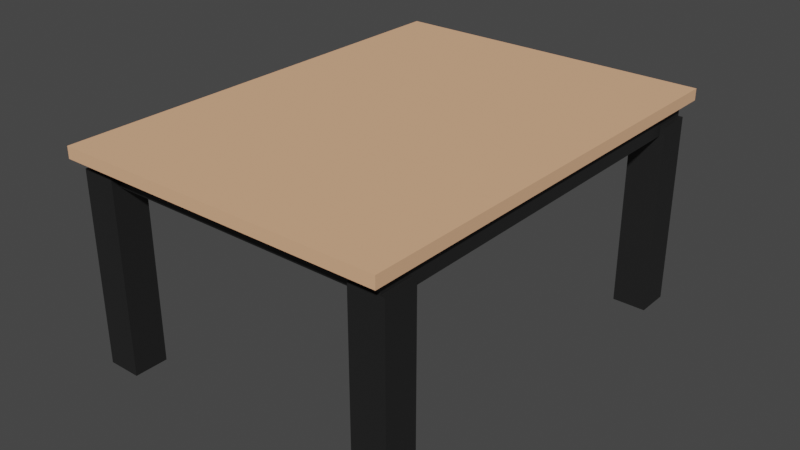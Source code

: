 # Source: Table.blend  (saved by Blender 4.0.36; exported with 4.5.12 LTS)
import bpy
from mathutils import Matrix  # noqa: F401  (used for matrix-valued properties, if any)

bpy.ops.wm.read_factory_settings(use_empty=True)
scene = bpy.context.scene
scene.name = 'Scene'

# ---- collections
col_collection = bpy.data.collections.new('Collection'); scene.collection.children.link(col_collection)

# ---- materials (node trees are filled in below, after node groups)
mat_material = bpy.data.materials.new('Material')
mat_material.use_transparent_shadow = False
mat_material_001 = bpy.data.materials.new('Material.001')
mat_material_001.use_transparent_shadow = False
mat_material_002 = bpy.data.materials.new('Material.002')
mat_material_002.use_transparent_shadow = False
mat_material_003 = bpy.data.materials.new('Material.003')
mat_material_003.use_transparent_shadow = False
mat_material_005 = bpy.data.materials.new('Material.005')
mat_material_005.use_transparent_shadow = False
mat_material_006 = bpy.data.materials.new('Material.006')
mat_material_006.use_transparent_shadow = False
mat_material_007 = bpy.data.materials.new('Material.007')
mat_material_007.use_transparent_shadow = False

# ---- material node trees
mat_material.use_nodes = True; mat_material.node_tree.nodes.clear()
_N = mat_material.node_tree.nodes; _L = mat_material.node_tree.links
n0 = _N.new('ShaderNodeBsdfPrincipled'); n0.name = 'Principled BSDF'; n0.location = (10, 300)
n0.inputs[0].default_value = (0.04666, 0.04666, 0.04666, 1.0)
n0.inputs[1].default_value = 0.7156
n0.inputs[3].default_value = 1.45
n1 = _N.new('ShaderNodeOutputMaterial'); n1.name = 'Material Output'; n1.location = (300, 300)
_L.new(n0.outputs[0], n1.inputs[0])
n1.is_active_output = True
mat_material_001.use_nodes = True; mat_material_001.node_tree.nodes.clear()
_N = mat_material_001.node_tree.nodes; _L = mat_material_001.node_tree.links
n0 = _N.new('ShaderNodeBsdfPrincipled'); n0.name = 'Principled BSDF'; n0.location = (10, 300)
n0.inputs[0].default_value = (0.04666, 0.04666, 0.04666, 1.0)
n0.inputs[1].default_value = 0.7156
n0.inputs[3].default_value = 1.45
n1 = _N.new('ShaderNodeOutputMaterial'); n1.name = 'Material Output'; n1.location = (300, 300)
_L.new(n0.outputs[0], n1.inputs[0])
n1.is_active_output = True
mat_material_002.use_nodes = True; mat_material_002.node_tree.nodes.clear()
_N = mat_material_002.node_tree.nodes; _L = mat_material_002.node_tree.links
n0 = _N.new('ShaderNodeBsdfPrincipled'); n0.name = 'Principled BSDF'; n0.location = (10, 300)
n0.inputs[0].default_value = (0.04666, 0.04666, 0.04666, 1.0)
n0.inputs[1].default_value = 0.7156
n0.inputs[3].default_value = 1.45
n1 = _N.new('ShaderNodeOutputMaterial'); n1.name = 'Material Output'; n1.location = (300, 300)
_L.new(n0.outputs[0], n1.inputs[0])
n1.is_active_output = True
mat_material_003.use_nodes = True; mat_material_003.node_tree.nodes.clear()
_N = mat_material_003.node_tree.nodes; _L = mat_material_003.node_tree.links
n0 = _N.new('ShaderNodeBsdfPrincipled'); n0.name = 'Principled BSDF'; n0.location = (10, 300)
n0.inputs[0].default_value = (0.04666, 0.04666, 0.04666, 1.0)
n0.inputs[1].default_value = 0.7156
n0.inputs[3].default_value = 1.45
n1 = _N.new('ShaderNodeOutputMaterial'); n1.name = 'Material Output'; n1.location = (300, 300)
_L.new(n0.outputs[0], n1.inputs[0])
n1.is_active_output = True
mat_material_005.use_nodes = True; mat_material_005.node_tree.nodes.clear()
_N = mat_material_005.node_tree.nodes; _L = mat_material_005.node_tree.links
n0 = _N.new('ShaderNodeBsdfPrincipled'); n0.name = 'Principled BSDF'; n0.location = (10, 300)
n0.inputs[0].default_value = (0.04666, 0.04666, 0.04666, 1.0)
n0.inputs[1].default_value = 0.7156
n0.inputs[3].default_value = 1.45
n1 = _N.new('ShaderNodeOutputMaterial'); n1.name = 'Material Output'; n1.location = (300, 300)
_L.new(n0.outputs[0], n1.inputs[0])
n1.is_active_output = True
mat_material_006.use_nodes = True; mat_material_006.node_tree.nodes.clear()
_N = mat_material_006.node_tree.nodes; _L = mat_material_006.node_tree.links
n0 = _N.new('ShaderNodeBsdfPrincipled'); n0.name = 'Principled BSDF'; n0.location = (10, 300)
n0.inputs[0].default_value = (0.04666, 0.04666, 0.04666, 1.0)
n0.inputs[1].default_value = 0.7156
n0.inputs[3].default_value = 1.45
n1 = _N.new('ShaderNodeOutputMaterial'); n1.name = 'Material Output'; n1.location = (300, 300)
_L.new(n0.outputs[0], n1.inputs[0])
n1.is_active_output = True
mat_material_007.use_nodes = True; mat_material_007.node_tree.nodes.clear()
_N = mat_material_007.node_tree.nodes; _L = mat_material_007.node_tree.links
n0 = _N.new('ShaderNodeBsdfPrincipled'); n0.name = 'Principled BSDF'; n0.location = (10, 300)
n0.inputs[0].default_value = (0.8013, 0.4425, 0.2509, 1.0)
n0.inputs[2].default_value = 0.9128
n0.inputs[3].default_value = 1.45
n0.inputs[20].default_value = 0.7456
n1 = _N.new('ShaderNodeOutputMaterial'); n1.name = 'Material Output'; n1.location = (300, 300)
_L.new(n0.outputs[0], n1.inputs[0])
n1.is_active_output = True

# ---- world
world_world = bpy.data.worlds.new('World'); scene.world = world_world
world_world.use_nodes = True; world_world.node_tree.nodes.clear()
_N = world_world.node_tree.nodes; _L = world_world.node_tree.links
n0 = _N.new('ShaderNodeOutputWorld'); n0.name = 'World Output'; n0.location = (300, 300)
n1 = _N.new('ShaderNodeBackground'); n1.name = 'Background'; n1.location = (10, 300)
n1.inputs[0].default_value = (0.05088, 0.05088, 0.05088, 1.0)
_L.new(n1.outputs[0], n0.inputs[0])
n0.is_active_output = True
world_world.color = (0.05088, 0.05088, 0.05088)
world_world.use_sun_shadow = False
world_world.sun_shadow_jitter_overblur = 0.0

# ---- meshes
me_cylinder_001 = bpy.data.meshes.new('Cylinder.001')
me_cylinder_001.from_pydata([(0.0, 0.25, -1.0), (0.0, 0.25, 1.0), (0.25, 0.0, -1.0), (0.25, 0.0, 1.0), (0.0, -0.25, -1.0), (0.0, -0.25, 1.0), (-0.25, 0.0, -1.0), (-0.25, 0.0, 1.0)], [], [(0, 1, 3, 2), (2, 3, 5, 4), (3, 1, 7, 5), (4, 5, 7, 6), (6, 7, 1, 0), (0, 2, 4, 6)])
_uv = me_cylinder_001.uv_layers.new(name='UVMap')
_uv.uv.foreach_set('vector', [1.0, 0.5, 1.0, 1.0, 0.75, 1.0, 0.75, 0.5, 0.75, 0.5, 0.75, 1.0, 0.5, 1.0, 0.5, 0.5, 0.49, 0.25, 0.25, 0.49, 0.01, 0.25, 0.25, 0.01, 0.5, 0.5, 0.5, 1.0, 0.25, 1.0, 0.25, 0.5, 0.25, 0.5, 0.25, 1.0, 0.0, 1.0, 0.0, 0.5, 0.75, 0.49, 0.99, 0.25, 0.75, 0.01, 0.51, 0.25])
me_cylinder_001.materials.append(mat_material)
me_cylinder_001.update()
me_cylinder_002 = bpy.data.meshes.new('Cylinder.002')
me_cylinder_002.from_pydata([(0.0, 0.25, -1.0), (0.0, 0.25, 1.0), (0.25, 0.0, -1.0), (0.25, 0.0, 1.0), (0.0, -0.25, -1.0), (0.0, -0.25, 1.0), (-0.25, 0.0, -1.0), (-0.25, 0.0, 1.0)], [], [(0, 1, 3, 2), (2, 3, 5, 4), (3, 1, 7, 5), (4, 5, 7, 6), (6, 7, 1, 0), (0, 2, 4, 6)])
_uv = me_cylinder_002.uv_layers.new(name='UVMap')
_uv.uv.foreach_set('vector', [1.0, 0.5, 1.0, 1.0, 0.75, 1.0, 0.75, 0.5, 0.75, 0.5, 0.75, 1.0, 0.5, 1.0, 0.5, 0.5, 0.49, 0.25, 0.25, 0.49, 0.01, 0.25, 0.25, 0.01, 0.5, 0.5, 0.5, 1.0, 0.25, 1.0, 0.25, 0.5, 0.25, 0.5, 0.25, 1.0, 0.0, 1.0, 0.0, 0.5, 0.75, 0.49, 0.99, 0.25, 0.75, 0.01, 0.51, 0.25])
me_cylinder_002.materials.append(mat_material)
me_cylinder_002.update()
me_cylinder_005 = bpy.data.meshes.new('Cylinder.005')
me_cylinder_005.from_pydata([(0.0, 0.25, -1.0), (0.0, 0.25, 1.0), (0.25, 0.0, -1.0), (0.25, 0.0, 1.0), (0.0, -0.25, -1.0), (0.0, -0.25, 1.0), (-0.25, 0.0, -1.0), (-0.25, 0.0, 1.0)], [], [(0, 1, 3, 2), (2, 3, 5, 4), (3, 1, 7, 5), (4, 5, 7, 6), (6, 7, 1, 0), (0, 2, 4, 6)])
_uv = me_cylinder_005.uv_layers.new(name='UVMap')
_uv.uv.foreach_set('vector', [1.0, 0.5, 1.0, 1.0, 0.75, 1.0, 0.75, 0.5, 0.75, 0.5, 0.75, 1.0, 0.5, 1.0, 0.5, 0.5, 0.49, 0.25, 0.25, 0.49, 0.01, 0.25, 0.25, 0.01, 0.5, 0.5, 0.5, 1.0, 0.25, 1.0, 0.25, 0.5, 0.25, 0.5, 0.25, 1.0, 0.0, 1.0, 0.0, 0.5, 0.75, 0.49, 0.99, 0.25, 0.75, 0.01, 0.51, 0.25])
me_cylinder_005.materials.append(mat_material_001)
me_cylinder_005.update()
me_cylinder_006 = bpy.data.meshes.new('Cylinder.006')
me_cylinder_006.from_pydata([(0.0, 0.25, -1.0), (0.0, 0.25, 1.0), (0.25, 0.0, -1.0), (0.25, 0.0, 1.0), (0.0, -0.25, -1.0), (0.0, -0.25, 1.0), (-0.25, 0.0, -1.0), (-0.25, 0.0, 1.0)], [], [(0, 1, 3, 2), (2, 3, 5, 4), (3, 1, 7, 5), (4, 5, 7, 6), (6, 7, 1, 0), (0, 2, 4, 6)])
_uv = me_cylinder_006.uv_layers.new(name='UVMap')
_uv.uv.foreach_set('vector', [1.0, 0.5, 1.0, 1.0, 0.75, 1.0, 0.75, 0.5, 0.75, 0.5, 0.75, 1.0, 0.5, 1.0, 0.5, 0.5, 0.49, 0.25, 0.25, 0.49, 0.01, 0.25, 0.25, 0.01, 0.5, 0.5, 0.5, 1.0, 0.25, 1.0, 0.25, 0.5, 0.25, 0.5, 0.25, 1.0, 0.0, 1.0, 0.0, 0.5, 0.75, 0.49, 0.99, 0.25, 0.75, 0.01, 0.51, 0.25])
me_cylinder_006.materials.append(mat_material_002)
me_cylinder_006.update()
me_cylinder_007 = bpy.data.meshes.new('Cylinder.007')
me_cylinder_007.from_pydata([(0.0, 0.25, -1.0), (0.0, 0.25, 1.0), (0.25, 0.0, -1.0), (0.25, 0.0, 1.0), (0.0, -0.25, -1.0), (0.0, -0.25, 1.0), (-0.25, 0.0, -1.0), (-0.25, 0.0, 1.0)], [], [(0, 1, 3, 2), (2, 3, 5, 4), (3, 1, 7, 5), (4, 5, 7, 6), (6, 7, 1, 0), (0, 2, 4, 6)])
_uv = me_cylinder_007.uv_layers.new(name='UVMap')
_uv.uv.foreach_set('vector', [1.0, 0.5, 1.0, 1.0, 0.75, 1.0, 0.75, 0.5, 0.75, 0.5, 0.75, 1.0, 0.5, 1.0, 0.5, 0.5, 0.49, 0.25, 0.25, 0.49, 0.01, 0.25, 0.25, 0.01, 0.5, 0.5, 0.5, 1.0, 0.25, 1.0, 0.25, 0.5, 0.25, 0.5, 0.25, 1.0, 0.0, 1.0, 0.0, 0.5, 0.75, 0.49, 0.99, 0.25, 0.75, 0.01, 0.51, 0.25])
me_cylinder_007.materials.append(mat_material_003)
me_cylinder_007.update()
me_cylinder_008 = bpy.data.meshes.new('Cylinder.008')
me_cylinder_008.from_pydata([(0.0, 0.25, -1.0), (0.0, 0.25, 1.0), (0.25, 0.0, -1.0), (0.25, 0.0, 1.0), (0.0, -0.25, -1.0), (0.0, -0.25, 1.0), (-0.25, 0.0, -1.0), (-0.25, 0.0, 1.0)], [], [(0, 1, 3, 2), (2, 3, 5, 4), (3, 1, 7, 5), (4, 5, 7, 6), (6, 7, 1, 0), (0, 2, 4, 6)])
_uv = me_cylinder_008.uv_layers.new(name='UVMap')
_uv.uv.foreach_set('vector', [1.0, 0.5, 1.0, 1.0, 0.75, 1.0, 0.75, 0.5, 0.75, 0.5, 0.75, 1.0, 0.5, 1.0, 0.5, 0.5, 0.49, 0.25, 0.25, 0.49, 0.01, 0.25, 0.25, 0.01, 0.5, 0.5, 0.5, 1.0, 0.25, 1.0, 0.25, 0.5, 0.25, 0.5, 0.25, 1.0, 0.0, 1.0, 0.0, 0.5, 0.75, 0.49, 0.99, 0.25, 0.75, 0.01, 0.51, 0.25])
me_cylinder_008.materials.append(mat_material_003)
me_cylinder_008.update()
me_cylinder_010 = bpy.data.meshes.new('Cylinder.010')
me_cylinder_010.from_pydata([(0.0, 0.25, -1.0), (0.0, 0.25, 1.0), (0.25, 0.0, -1.0), (0.25, 0.0, 1.0), (0.0, -0.25, -1.0), (0.0, -0.25, 1.0), (-0.25, 0.0, -1.0), (-0.25, 0.0, 1.0)], [], [(0, 1, 3, 2), (2, 3, 5, 4), (3, 1, 7, 5), (4, 5, 7, 6), (6, 7, 1, 0), (0, 2, 4, 6)])
_uv = me_cylinder_010.uv_layers.new(name='UVMap')
_uv.uv.foreach_set('vector', [1.0, 0.5, 1.0, 1.0, 0.75, 1.0, 0.75, 0.5, 0.75, 0.5, 0.75, 1.0, 0.5, 1.0, 0.5, 0.5, 0.49, 0.25, 0.25, 0.49, 0.01, 0.25, 0.25, 0.01, 0.5, 0.5, 0.5, 1.0, 0.25, 1.0, 0.25, 0.5, 0.25, 0.5, 0.25, 1.0, 0.0, 1.0, 0.0, 0.5, 0.75, 0.49, 0.99, 0.25, 0.75, 0.01, 0.51, 0.25])
me_cylinder_010.materials.append(mat_material_005)
me_cylinder_010.update()
me_cylinder_011 = bpy.data.meshes.new('Cylinder.011')
me_cylinder_011.from_pydata([(0.0, 0.25, -1.0), (0.0, 0.25, 1.0), (0.25, 0.0, -1.0), (0.25, 0.0, 1.0), (0.0, -0.25, -1.0), (0.0, -0.25, 1.0), (-0.25, 0.0, -1.0), (-0.25, 0.0, 1.0)], [], [(0, 1, 3, 2), (2, 3, 5, 4), (3, 1, 7, 5), (4, 5, 7, 6), (6, 7, 1, 0), (0, 2, 4, 6)])
_uv = me_cylinder_011.uv_layers.new(name='UVMap')
_uv.uv.foreach_set('vector', [1.0, 0.5, 1.0, 1.0, 0.75, 1.0, 0.75, 0.5, 0.75, 0.5, 0.75, 1.0, 0.5, 1.0, 0.5, 0.5, 0.49, 0.25, 0.25, 0.49, 0.01, 0.25, 0.25, 0.01, 0.5, 0.5, 0.5, 1.0, 0.25, 1.0, 0.25, 0.5, 0.25, 0.5, 0.25, 1.0, 0.0, 1.0, 0.0, 0.5, 0.75, 0.49, 0.99, 0.25, 0.75, 0.01, 0.51, 0.25])
me_cylinder_011.materials.append(mat_material_006)
me_cylinder_011.update()
me_cube = bpy.data.meshes.new('Cube')
me_cube.from_pydata([(-1.0, -1.0, -1.0), (-1.0, -1.0, 1.0), (-1.0, 1.0, -1.0), (-1.0, 1.0, 1.0), (1.0, -1.0, -1.0), (1.0, -1.0, 1.0), (1.0, 1.0, -1.0), (1.0, 1.0, 1.0)], [], [(0, 1, 3, 2), (2, 3, 7, 6), (6, 7, 5, 4), (4, 5, 1, 0), (2, 6, 4, 0), (7, 3, 1, 5)])
_uv = me_cube.uv_layers.new(name='UVMap')
_uv.uv.foreach_set('vector', [0.375, 0.0, 0.625, 0.0, 0.625, 0.25, 0.375, 0.25, 0.375, 0.25, 0.625, 0.25, 0.625, 0.5, 0.375, 0.5, 0.375, 0.5, 0.625, 0.5, 0.625, 0.75, 0.375, 0.75, 0.375, 0.75, 0.625, 0.75, 0.625, 1.0, 0.375, 1.0, 0.125, 0.5, 0.375, 0.5, 0.375, 0.75, 0.125, 0.75, 0.625, 0.5, 0.875, 0.5, 0.875, 0.75, 0.625, 0.75])
me_cube.materials.append(mat_material_007)
me_cube.update()

# ---- objects
ob_cylinder = bpy.data.objects.new('Cylinder', me_cylinder_001)
ob_cylinder_001 = bpy.data.objects.new('Cylinder.001', me_cylinder_002)
ob_cylinder_004 = bpy.data.objects.new('Cylinder.004', me_cylinder_005)
ob_cylinder_002 = bpy.data.objects.new('Cylinder.002', me_cylinder_006)
ob_cylinder_003 = bpy.data.objects.new('Cylinder.003', me_cylinder_007)
ob_cylinder_005 = bpy.data.objects.new('Cylinder.005', me_cylinder_008)
ob_cylinder_006 = bpy.data.objects.new('Cylinder.006', me_cylinder_010)
ob_cylinder_007 = bpy.data.objects.new('Cylinder.007', me_cylinder_011)
ob_cube = bpy.data.objects.new('Cube', me_cube)

# ---- transforms, parenting, visibility, modifiers, constraints
ob_cylinder.location = (0.0, 0.0, 0.0)
ob_cylinder.rotation_euler = (0.0, -0.0, -0.7854)
ob_cylinder_001.location = (0.0, 4.04, 0.0)
ob_cylinder_001.rotation_euler = (0.0, -0.0, -0.7854)
ob_cylinder_004.location = (0.0, 2.027, 1.032)
ob_cylinder_004.rotation_euler = (1.571, 0.7854, 4.371e-08)
ob_cylinder_004.scale = (0.7293, 0.7293, 2.191)
ob_cylinder_002.location = (-3.037, 2.027, 1.032)
ob_cylinder_002.rotation_euler = (1.571, 0.7854, 4.371e-08)
ob_cylinder_002.scale = (0.7293, 0.7293, 2.191)
ob_cylinder_003.location = (-3.037, 4.04, 0.0)
ob_cylinder_003.rotation_euler = (0.0, -0.0, -0.7854)
ob_cylinder_005.location = (-3.037, 0.0, 0.0)
ob_cylinder_005.rotation_euler = (0.0, -0.0, -0.7854)
ob_cylinder_006.location = (-1.647, 0.03129, 1.032)
ob_cylinder_006.rotation_euler = (1.571, 0.7854, -1.571)
ob_cylinder_006.scale = (0.7293, 0.7293, 1.543)
ob_cylinder_007.location = (-1.647, 4.043, 1.032)
ob_cylinder_007.rotation_euler = (1.571, 0.7854, -1.571)
ob_cylinder_007.scale = (0.7293, 0.7293, 1.543)
ob_cube.location = (-1.52, 2.041, 1.186)
ob_cube.scale = (1.722, 2.345, 0.05999)

# ---- collection membership
col_collection.objects.link(ob_cylinder)
col_collection.objects.link(ob_cylinder_001)
col_collection.objects.link(ob_cylinder_004)
col_collection.objects.link(ob_cylinder_002)
col_collection.objects.link(ob_cylinder_003)
col_collection.objects.link(ob_cylinder_005)
col_collection.objects.link(ob_cylinder_006)
col_collection.objects.link(ob_cylinder_007)
col_collection.objects.link(ob_cube)

# ---- scene / render settings (as saved in the file)
scene.frame_start = 1; scene.frame_end = 250; scene.frame_set(1)
scene.render.engine = 'BLENDER_EEVEE_NEXT'
scene.render.image_settings.file_format = 'JPEG'
scene.render.image_settings.color_mode = 'RGB'
scene.render.image_settings.quality = 75
scene.cycles.sampling_pattern = 'TABULATED_SOBOL'
scene.view_settings.view_transform = 'Filmic'
bpy.context.view_layer.update()

# ---- added for rendering (the .blend has no active camera and no usable light): camera, sun
cam_auto = bpy.data.cameras.new('AutoCamera')
cam_auto.lens = 50.0
cam_auto.sensor_width = 36.0
cam_auto.clip_end = 1000.0
ob_auto_camera = bpy.data.objects.new('AutoCamera', cam_auto)
scene.collection.objects.link(ob_auto_camera)
ob_auto_camera.location = (4.46287, -5.15763, 4.92986)
ob_auto_camera.rotation_euler = (1.09748, -7.21219e-08, 0.694738)
scene.camera = ob_auto_camera
light_auto_sun = bpy.data.lights.new('AutoSun', 'SUN')
light_auto_sun.energy = 3.0
light_auto_sun.angle = 0.0523599
ob_auto_sun = bpy.data.objects.new('AutoSun', light_auto_sun)
scene.collection.objects.link(ob_auto_sun)
ob_auto_sun.rotation_euler = (0.872665, 0.174533, 0.523599)
bpy.context.view_layer.update()
